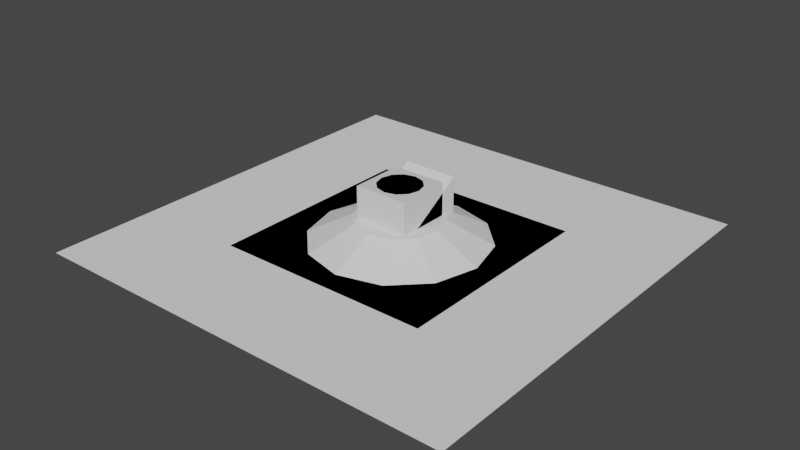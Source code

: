 # Source: VertigoMazeObjects.blend  (saved by Blender 3.2.14; exported with 4.5.12 LTS)
import bpy
from mathutils import Matrix  # noqa: F401  (used for matrix-valued properties, if any)

bpy.ops.wm.read_factory_settings(use_empty=True)
scene = bpy.context.scene
scene.name = 'Scene'

# ---- collections
col_collection = bpy.data.collections.new('Collection'); scene.collection.children.link(col_collection)

# ---- materials (node trees are filled in below, after node groups)
mat_material = bpy.data.materials.new('Material')
mat_material.alpha_threshold = 0.0
mat_material.use_transparent_shadow = False
mat_material.line_color = (0.0, 0.0, 0.0, 1.0)

# ---- material node trees
mat_material.use_nodes = True; mat_material.node_tree.nodes.clear()
_N = mat_material.node_tree.nodes; _L = mat_material.node_tree.links
n0 = _N.new('ShaderNodeOutputMaterial'); n0.name = 'Material Output'; n0.location = (300, 300)
n1 = _N.new('ShaderNodeBsdfPrincipled'); n1.name = 'Principled BSDF'; n1.location = (10, 300)
n1.distribution = 'GGX'
n1.subsurface_method = 'RANDOM_WALK_SKIN'
n1.inputs[2].default_value = 0.4
n1.inputs[3].default_value = 1.45
n1.inputs[27].default_value = (0.0, 0.0, 0.0, 1.0)
n1.inputs[28].default_value = 1.0
_L.new(n1.outputs[0], n0.inputs[0])
n0.is_active_output = True

# ---- world
world_world = bpy.data.worlds.new('World'); scene.world = world_world
world_world.use_nodes = True; world_world.node_tree.nodes.clear()
_N = world_world.node_tree.nodes; _L = world_world.node_tree.links
n0 = _N.new('ShaderNodeOutputWorld'); n0.name = 'World Output'; n0.location = (300, 300)
n1 = _N.new('ShaderNodeBackground'); n1.name = 'Background'; n1.location = (10, 300)
n1.inputs[0].default_value = (0.05088, 0.05088, 0.05088, 1.0)
_L.new(n1.outputs[0], n0.inputs[0])
n0.is_active_output = True
world_world.color = (0.05088, 0.05088, 0.05088)
world_world.use_sun_shadow = False
world_world.sun_shadow_jitter_overblur = 0.0

# ---- meshes
me_cube = bpy.data.meshes.new('Cube')
me_cube.from_pydata([(2.5, 2.5, 5.0), (2.5, 2.5, 0.0), (2.5, -2.5, 5.0), (2.5, -2.5, 0.0), (-2.5, 2.5, 5.0), (-2.5, 2.5, 0.0), (-2.5, -2.5, 5.0), (-2.5, -2.5, 0.0)], [], [(0, 4, 6, 2), (3, 2, 6, 7), (7, 6, 4, 5), (5, 1, 3, 7), (1, 0, 2, 3), (5, 4, 0, 1)])
_uv = me_cube.uv_layers.new(name='UVMap')
_uv.uv.foreach_set('vector', [0.0, 0.0, 1.0, 0.0, 1.0, 1.0, 0.0, 1.0, 0.0, 2.0, 0.0, 1.0, 1.0, 1.0, 1.0, 2.0, 2.0, 1.0, 1.0, 1.0, 1.0, 0.0, 2.0, 0.0, 1.0, -1.0, 0.0, -1.0, 0.0, -2.0, 1.0, -2.0, -1.0, 0.0, 0.0, 0.0, 0.0, 1.0, -1.0, 1.0, 1.0, -1.0, 1.0, 0.0, 0.0, 0.0, 0.0, -1.0])
me_cube.materials.append(mat_material)
me_cube.use_mirror_vertex_groups = False
me_cube.update()
me_plane = bpy.data.meshes.new('Plane')
me_plane.from_pydata([(-10.0, -10.0, 0.0), (10.0, -10.0, 0.0), (-10.0, 10.0, 0.0), (10.0, 10.0, 0.0)], [], [(0, 1, 3, 2)])
_uv = me_plane.uv_layers.new(name='UVMap')
_uv.uv.foreach_set('vector', [4.0, 0.0, 4.0, 4.0, 0.0, 4.0, 0.0, 0.0])
me_plane.update()
me_cylinder = bpy.data.meshes.new('Cylinder')
me_cylinder.from_pydata([(0.0, 2.0, 0.0), (0.0, 2.0, 5.0), (1.0, 1.732, 0.0), (1.0, 1.732, 5.0), (1.732, 1.0, 0.0), (1.732, 1.0, 5.0), (2.0, -8.742e-08, 0.0), (2.0, -8.742e-08, 5.0), (1.732, -1.0, 0.0), (1.732, -1.0, 5.0), (1.0, -1.732, 0.0), (1.0, -1.732, 5.0), (-1.748e-07, -2.0, 0.0), (-1.748e-07, -2.0, 5.0), (-1.0, -1.732, 0.0), (-1.0, -1.732, 5.0), (-1.732, -1.0, 0.0), (-1.732, -1.0, 5.0), (-2.0, 2.385e-08, 0.0), (-2.0, 2.385e-08, 5.0), (-1.732, 1.0, 0.0), (-1.732, 1.0, 5.0), (-1.0, 1.732, 0.0), (-1.0, 1.732, 5.0)], [], [(0, 1, 3, 2), (2, 3, 5, 4), (4, 5, 7, 6), (6, 7, 9, 8), (8, 9, 11, 10), (10, 11, 13, 12), (12, 13, 15, 14), (14, 15, 17, 16), (16, 17, 19, 18), (18, 19, 21, 20), (3, 1, 23, 21, 19, 17, 15, 13, 11, 9, 7, 5), (20, 21, 23, 22), (22, 23, 1, 0), (0, 2, 4, 6, 8, 10, 12, 14, 16, 18, 20, 22)])
_uv = me_cylinder.uv_layers.new(name='UVMap')
_uv.uv.foreach_set('vector', [2.0, -0.005, 2.0, 0.995, 1.833, 0.995, 1.833, -0.005, 1.833, -0.005, 1.833, 0.995, 1.667, 0.995, 1.667, -0.005, 1.667, -0.005, 1.667, 0.995, 1.5, 0.995, 1.5, -0.005, 1.5, -0.005, 1.5, 0.995, 1.333, 0.995, 1.333, -0.005, 1.333, -0.005, 1.333, 0.995, 1.167, 0.995, 1.167, -0.005, 1.167, -0.005, 1.167, 0.995, 1.0, 0.995, 1.0, -0.005, 1.0, -0.005, 1.0, 0.995, 0.8333, 0.995, 0.8333, -0.005, 0.8333, -0.005, 0.8333, 0.995, 0.6667, 0.995, 0.6667, -0.005, 0.6667, -0.005, 0.6667, 0.995, 0.5, 0.995, 0.5, -0.005, 0.5, -0.005, 0.5, 0.995, 0.3333, 0.995, 0.3333, -0.005, 0.74, -0.08931, 0.5, -0.025, 0.26, -0.08931, 0.08431, -0.265, 0.02, -0.505, 0.08431, -0.745, 0.26, -0.9207, 0.5, -0.985, 0.74, -0.9207, 0.9157, -0.745, 0.98, -0.505, 0.9157, -0.265, 0.3333, -0.005, 0.3333, 0.995, 0.1667, 0.995, 0.1667, -0.005, 0.1667, -0.005, 0.1667, 0.995, 5.96e-08, 0.995, 5.96e-08, -0.005, 1.5, -0.025, 1.74, -0.08931, 1.916, -0.265, 1.98, -0.505, 1.916, -0.745, 1.74, -0.9207, 1.5, -0.985, 1.26, -0.9207, 1.084, -0.745, 1.02, -0.505, 1.084, -0.265, 1.26, -0.08931])
me_cylinder.update()
me_cone = bpy.data.meshes.new('Cone')
me_cone.from_pydata([(0.0, 8.0, 0.0), (0.0, 4.0, 2.0), (4.0, 6.928, 0.0), (2.0, 3.464, 2.0), (6.928, 4.0, 0.0), (3.464, 2.0, 2.0), (8.0, -3.497e-07, 0.0), (4.0, -1.748e-07, 2.0), (6.928, -4.0, 0.0), (3.464, -2.0, 2.0), (4.0, -6.928, 0.0), (2.0, -3.464, 2.0), (-6.994e-07, -8.0, 0.0), (-3.497e-07, -4.0, 2.0), (-4.0, -6.928, 0.0), (-2.0, -3.464, 2.0), (-6.928, -4.0, 0.0), (-3.464, -2.0, 2.0), (-8.0, 9.54e-08, 0.0), (-4.0, 4.77e-08, 2.0), (-6.928, 4.0, 0.0), (-3.464, 2.0, 2.0), (-4.0, 6.928, 0.0), (-2.0, 3.464, 2.0)], [], [(0, 1, 3, 2), (2, 3, 5, 4), (4, 5, 7, 6), (6, 7, 9, 8), (8, 9, 11, 10), (10, 11, 13, 12), (12, 13, 15, 14), (14, 15, 17, 16), (16, 17, 19, 18), (18, 19, 21, 20), (3, 1, 23, 21, 19, 17, 15, 13, 11, 9, 7, 5), (20, 21, 23, 22), (22, 23, 1, 0), (0, 2, 4, 6, 8, 10, 12, 14, 16, 18, 20, 22)])
_uv = me_cone.uv_layers.new(name='UVMap')
_uv.uv.foreach_set('vector', [0.701, -0.25, 0.6005, 0.125, 0.3995, 0.125, 0.299, -0.25, 0.299, -0.25, 0.3995, 0.125, 0.2255, 0.2255, -0.04904, -0.04904, -0.04904, -0.04904, 0.2255, 0.2255, 0.125, 0.3995, -0.25, 0.299, -0.25, 0.299, 0.125, 0.3995, 0.125, 0.6005, -0.25, 0.701, -0.25, 0.701, 0.125, 0.6005, 0.2255, 0.7745, -0.04904, 1.049, -0.04904, 1.049, 0.2255, 0.7745, 0.3995, 0.875, 0.299, 1.25, 0.299, 1.25, 0.3995, 0.875, 0.6005, 0.875, 0.701, 1.25, 0.701, 1.25, 0.6005, 0.875, 0.7745, 0.7745, 1.049, 1.049, 1.049, 1.049, 0.7745, 0.7745, 0.875, 0.6005, 1.25, 0.701, 1.25, 0.701, 0.875, 0.6005, 0.875, 0.3995, 1.25, 0.299, 0.3995, 0.125, 0.6005, 0.125, 0.7745, 0.2255, 0.875, 0.3995, 0.875, 0.6005, 0.7745, 0.7745, 0.6005, 0.875, 0.3995, 0.875, 0.2255, 0.7745, 0.125, 0.6005, 0.125, 0.3995, 0.2255, 0.2255, 1.25, 0.299, 0.875, 0.3995, 0.7745, 0.2255, 1.049, -0.04904, 1.049, -0.04904, 0.7745, 0.2255, 0.6005, 0.125, 0.701, -0.25, 0.299, 2.75, -0.04904, 2.549, -0.25, 2.201, -0.25, 1.799, -0.04904, 1.451, 0.299, 1.25, 0.701, 1.25, 1.049, 1.451, 1.25, 1.799, 1.25, 2.201, 1.049, 2.549, 0.701, 2.75])
me_cone.update()
me_cube_001 = bpy.data.meshes.new('Cube.001')
me_cube_001.from_pydata([(-2.5, -2.5, 0.0), (-2.5, -2.5, 1.0), (-2.5, 2.5, 0.0), (-2.5, 2.5, 1.0), (2.5, -2.5, 0.0), (2.5, -2.5, 1.0), (2.5, 2.5, 0.0), (2.5, 2.5, 1.0)], [], [(0, 1, 3, 2), (2, 3, 7, 6), (6, 7, 5, 4), (4, 5, 1, 0), (2, 6, 4, 0), (7, 3, 1, 5)])
_uv = me_cube_001.uv_layers.new(name='UVMap')
_uv.uv.foreach_set('vector', [1.2, 1.0, 1.0, 1.0, 1.0, 1.192e-07, 1.2, 1.192e-07, 1.0, -0.2, 1.0, 1.192e-07, 0.0, 1.192e-07, 0.0, -0.2, -0.2, 1.192e-07, 0.0, 1.192e-07, 0.0, 1.0, -0.2, 1.0, 0.0, 1.2, 0.0, 1.0, 1.0, 1.0, 1.0, 1.2, 1.0, -0.2, 0.0, -0.2, 0.0, -1.2, 1.0, -1.2, 0.0, 1.192e-07, 1.0, 1.192e-07, 1.0, 1.0, 0.0, 1.0])
me_cube_001.update()
me_cube_002 = bpy.data.meshes.new('Cube.002')
me_cube_002.from_pydata([(-2.5, -4.0, 0.0), (-2.5, 4.0, 0.0), (-2.5, 4.0, 5.0), (2.5, -4.0, 0.0), (2.5, 4.0, 0.0), (2.5, 4.0, 5.0)], [], [(0, 2, 1), (1, 2, 5, 4), (4, 5, 3), (1, 4, 3, 0), (5, 2, 0, 3)])
_uv = me_cube_002.uv_layers.new(name='UVMap')
_uv.uv.foreach_set('vector', [3.338e-08, 1.6, 1.656e-07, 3.487, -0.848, 2.957, 6.417e-07, 4.487, 1.656e-07, 3.487, 1.0, 3.487, 1.0, 4.487, 1.848, 2.957, 1.0, 3.487, 1.0, 1.6, 0.0, 0.0, 1.0, 0.0, 1.0, 1.6, 3.338e-08, 1.6, 1.0, 3.487, 1.656e-07, 3.487, 3.338e-08, 1.6, 1.0, 1.6])
me_cube_002.update()
me_cube_003 = bpy.data.meshes.new('Cube.003')
me_cube_003.from_pydata([(-2.5, -0.5, 0.0), (-2.5, -0.5, 1.0), (-2.5, 0.5, 0.0), (-2.5, 0.5, 1.0), (2.5, -0.5, 0.0), (2.5, -0.5, 1.0), (2.5, 0.5, 0.0), (2.5, 0.5, 1.0)], [], [(0, 1, 3, 2), (2, 3, 7, 6), (6, 7, 5, 4), (4, 5, 1, 0), (2, 6, 4, 0), (7, 3, 1, 5)])
_uv = me_cube_003.uv_layers.new(name='UVMap')
_uv.uv.foreach_set('vector', [0.6, -0.2, 0.6, -3.073e-08, 0.4, 5.867e-08, 0.4, -0.2, 0.2, 2.887e-08, 0.4, 5.867e-08, 0.4, 1.0, 0.2, 1.0, 1.0, -6.054e-08, 0.8, -6.054e-08, 0.8, -0.2, 1.0, -0.2, 0.8, 1.0, 0.6, 1.0, 0.6, -3.073e-08, 0.8, -3.073e-08, 0.2, 2.887e-08, 0.2, 1.0, 7.451e-09, 1.0, -2.235e-08, 2.887e-08, 0.4, 1.0, 0.4, 5.867e-08, 0.6, -3.073e-08, 0.6, 1.0])
me_cube_003.update()
me_cube_004 = bpy.data.meshes.new('Cube.004')
me_cube_004.from_pydata([(0.0, -0.5, 0.0), (0.0, -0.5, 5.0), (0.0, 0.5, 0.0), (0.0, 0.5, 5.0), (0.1, -0.5, 0.0), (0.1, -0.5, 5.0), (0.1, 0.5, 0.0), (0.1, 0.5, 5.0)], [], [(0, 1, 3, 2), (2, 3, 7, 6), (6, 7, 5, 4), (4, 5, 1, 0), (2, 6, 4, 0), (7, 3, 1, 5)])
_uv = me_cube_004.uv_layers.new(name='UVMap')
_uv.uv.foreach_set('vector', [1.0, 0.4201, 0.0, 0.4201, 1.788e-07, 0.2201, 1.0, 0.2201, 1.0, 0.2201, 1.788e-07, 0.2201, 8.941e-08, 0.2001, 1.0, 0.2001, 1.0, 0.2001, 8.941e-08, 0.2001, 0.0, 8.346e-05, 1.0, 8.288e-05, 1.0, 8.288e-05, 0.0, 8.346e-05, 0.0, -0.01992, 1.0, -0.01992, 1.02, 0.2001, 1.0, 0.2001, 1.0, 8.288e-05, 1.02, 8.287e-05, 8.941e-08, 0.2001, -0.02, 0.2001, -0.02, 8.348e-05, 0.0, 8.346e-05])
me_cube_004.update()
me_icosphere = bpy.data.meshes.new('Icosphere')
me_icosphere.from_pydata([(0.0, 0.0, -1.0), (0.7236, -0.5257, -0.4472), (-0.2764, -0.8506, -0.4472), (-0.8944, 0.0, -0.4472), (-0.2764, 0.8506, -0.4472), (0.7236, 0.5257, -0.4472), (0.2764, -0.8506, 0.4472), (-0.7236, -0.5257, 0.4472), (-0.7236, 0.5257, 0.4472), (0.2764, 0.8506, 0.4472), (0.8944, 0.0, 0.4472), (0.0, 0.0, 1.0)], [], [(0, 1, 2), (1, 0, 5), (0, 2, 3), (0, 3, 4), (0, 4, 5), (1, 5, 10), (2, 1, 6), (3, 2, 7), (4, 3, 8), (5, 4, 9), (1, 10, 6), (2, 6, 7), (3, 7, 8), (4, 8, 9), (5, 9, 10), (6, 10, 11), (7, 6, 11), (8, 7, 11), (9, 8, 11), (10, 9, 11)])
_uv = me_icosphere.uv_layers.new(name='UVMap')
_uv.uv.foreach_set('vector', [0.1818, 0.0, 0.2727, 0.1575, 0.09091, 0.1575, 0.2727, 0.1575, 0.3636, 0.0, 0.4545, 0.1575, 0.9091, 0.0, 1.0, 0.1575, 0.8182, 0.1575, 0.7273, 0.0, 0.8182, 0.1575, 0.6364, 0.1575, 0.5455, 0.0, 0.6364, 0.1575, 0.4545, 0.1575, 0.2727, 0.1575, 0.4545, 0.1575, 0.3636, 0.3149, 0.09091, 0.1575, 0.2727, 0.1575, 0.1818, 0.3149, 0.8182, 0.1575, 1.0, 0.1575, 0.9091, 0.3149, 0.6364, 0.1575, 0.8182, 0.1575, 0.7273, 0.3149, 0.4545, 0.1575, 0.6364, 0.1575, 0.5455, 0.3149, 0.2727, 0.1575, 0.3636, 0.3149, 0.1818, 0.3149, 0.09091, 0.1575, 0.1818, 0.3149, 0.0, 0.3149, 0.8182, 0.1575, 0.9091, 0.3149, 0.7273, 0.3149, 0.6364, 0.1575, 0.7273, 0.3149, 0.5455, 0.3149, 0.4545, 0.1575, 0.5455, 0.3149, 0.3636, 0.3149, 0.1818, 0.3149, 0.3636, 0.3149, 0.2727, 0.4724, 0.0, 0.3149, 0.1818, 0.3149, 0.09091, 0.4724, 0.7273, 0.3149, 0.9091, 0.3149, 0.8182, 0.4724, 0.5455, 0.3149, 0.7273, 0.3149, 0.6364, 0.4724, 0.3636, 0.3149, 0.5455, 0.3149, 0.4545, 0.4724])
me_icosphere.update()
me_icosphere_001 = bpy.data.meshes.new('Icosphere.001')
me_icosphere_001.from_pydata([(0.0, 0.0, 0.0), (0.7236, -0.5257, 0.5528), (-0.2764, -0.8506, 0.5528), (-0.8944, 0.0, 0.5528), (-0.2764, 0.8506, 0.5528), (0.7236, 0.5257, 0.5528), (0.0, 0.0, 1.0), (-0.1625, -0.5, 0.1493), (0.4253, -0.309, 0.1493), (0.2629, -0.809, 0.4743), (0.8506, 0.0, 0.4743), (0.4253, 0.309, 0.1493), (-0.5257, 0.0, 0.1493), (-0.6882, -0.5, 0.4743), (-0.1625, 0.5, 0.1493), (-0.6882, 0.5, 0.4743), (0.2629, 0.809, 0.4743), (0.9511, -0.309, 1.0), (0.9511, 0.309, 1.0), (0.0, -1.0, 1.0), (0.5878, -0.809, 1.0), (-0.9511, -0.309, 1.0), (-0.5878, -0.809, 1.0), (-0.5878, 0.809, 1.0), (-0.9511, 0.309, 1.0), (0.5878, 0.809, 1.0), (0.0, 1.0, 1.0)], [], [(0, 8, 7), (1, 8, 10), (0, 7, 12), (0, 12, 14), (0, 14, 11), (1, 10, 17), (2, 9, 19), (3, 13, 21), (4, 15, 23), (5, 16, 25), (1, 17, 20), (2, 19, 22), (3, 21, 24), (4, 23, 26), (5, 25, 18), (18, 25, 6), (26, 23, 6), (24, 21, 6), (22, 19, 6), (20, 17, 6), (25, 26, 6), (25, 16, 26), (16, 4, 26), (23, 24, 6), (23, 15, 24), (15, 3, 24), (21, 22, 6), (21, 13, 22), (13, 2, 22), (19, 20, 6), (19, 9, 20), (9, 1, 20), (17, 18, 6), (17, 10, 18), (10, 5, 18), (11, 16, 5), (11, 14, 16), (14, 4, 16), (14, 15, 4), (14, 12, 15), (12, 3, 15), (12, 13, 3), (12, 7, 13), (7, 2, 13), (10, 11, 5), (10, 8, 11), (8, 0, 11), (7, 9, 2), (7, 8, 9), (8, 1, 9)])
_uv = me_icosphere_001.uv_layers.new(name='UVMap')
_uv.uv.foreach_set('vector', [0.7354, 0.3329, 0.7459, 0.1921, 0.8575, 0.2842, 0.7354, 0.06272, 0.7459, 0.1921, 0.6073, 0.1146, 0.7354, 0.3329, 0.8575, 0.2842, 0.7879, 0.4225, 0.7354, 0.3329, 0.7879, 0.4225, 0.6332, 0.4158, 0.7354, 0.3329, 0.6332, 0.4158, 0.6073, 0.2734, 0.7354, 0.06272, 0.6073, 0.1146, 0.6332, 0.0, 0.6239, 0.648, 0.6829, 0.7689, 0.5259, 0.7494, 0.6239, 0.4225, 0.6323, 0.5138, 0.4946, 0.4592, 0.1229, 0.8672, 0.113, 0.7305, 0.2514, 0.8108, 0.8771, 0.4961, 0.887, 0.6329, 0.7486, 0.5525, 0.7354, 0.06272, 0.6332, 0.0, 0.7879, 0.006684, 0.6239, 0.648, 0.5259, 0.7494, 0.4946, 0.5917, 0.1229, 0.5937, 0.2239, 0.5201, 0.2514, 0.6501, 0.1229, 0.8672, 0.2514, 0.8108, 0.2239, 0.9408, 0.8771, 0.4961, 0.7486, 0.5525, 0.7761, 0.4225, 0.4002, 0.4704, 0.2473, 0.5201, 0.2473, 0.26, 0.09447, 0.4704, 0.0, 0.3404, 0.2473, 0.26, 5.96e-08, 0.1797, 0.09446, 0.04966, 0.2473, 0.26, 0.2473, 0.0, 0.4002, 0.04966, 0.2473, 0.26, 0.4946, 0.1797, 0.4946, 0.3404, 0.2473, 0.26, 0.2473, 0.5201, 0.09447, 0.4704, 0.2473, 0.26, 0.7486, 0.5525, 0.887, 0.6329, 0.7486, 0.7132, 0.887, 0.6329, 0.8771, 0.7696, 0.7486, 0.7132, 0.0, 0.3404, 5.96e-08, 0.1797, 0.2473, 0.26, 0.2514, 0.8108, 0.113, 0.7305, 0.2514, 0.6501, 0.113, 0.7305, 0.1229, 0.5937, 0.2514, 0.6501, 0.09446, 0.04966, 0.2473, 0.0, 0.2473, 0.26, 0.4946, 0.4592, 0.6323, 0.5138, 0.4946, 0.5917, 0.6323, 0.5138, 0.6239, 0.648, 0.4946, 0.5917, 0.4002, 0.04966, 0.4946, 0.1797, 0.2473, 0.26, 0.5259, 0.7494, 0.6829, 0.7689, 0.5765, 0.8719, 0.6829, 0.7689, 0.71, 0.8564, 0.5765, 0.8719, 0.4946, 0.3404, 0.4002, 0.4704, 0.2473, 0.26, 0.6332, 0.0, 0.6073, 0.1146, 0.4946, 0.08131, 0.6073, 0.1146, 0.4995, 0.2011, 0.4946, 0.08131, 1.0, 0.5525, 0.887, 0.6329, 0.8771, 0.4961, 1.0, 0.5525, 1.0, 0.7132, 0.887, 0.6329, 1.0, 0.7132, 0.8771, 0.7696, 0.887, 0.6329, 0.0, 0.8108, 0.113, 0.7305, 0.1229, 0.8672, 0.0, 0.8108, 1.192e-06, 0.6501, 0.113, 0.7305, 1.192e-06, 0.6501, 0.1229, 0.5937, 0.113, 0.7305, 1.192e-06, 0.6501, 0.06856, 0.5201, 0.1229, 0.5937, 0.7486, 0.4907, 0.7486, 0.6233, 0.6323, 0.5138, 0.7486, 0.6233, 0.6239, 0.648, 0.6323, 0.5138, 0.6073, 0.1146, 0.6073, 0.2734, 0.4995, 0.2011, 0.6073, 0.1146, 0.7459, 0.1921, 0.6073, 0.2734, 0.7459, 0.1921, 0.7354, 0.3329, 0.6073, 0.2734, 0.7486, 0.6233, 0.6829, 0.7689, 0.6239, 0.648, 0.8575, 0.2842, 0.7459, 0.1921, 0.8575, 0.1254, 0.7459, 0.1921, 0.7354, 0.06272, 0.8575, 0.1254])
me_icosphere_001.update()
me_cylinder_001 = bpy.data.meshes.new('Cylinder.001')
me_cylinder_001.from_pydata([(0.0, 1.0, 1.0), (0.0, 1.0, 1.2), (0.5878, 0.809, 1.0), (0.5878, 0.809, 1.2), (0.9511, 0.309, 1.0), (0.9511, 0.309, 1.2), (0.9511, -0.309, 1.0), (0.9511, -0.309, 1.2), (0.5878, -0.809, 1.0), (0.5878, -0.809, 1.2), (-8.742e-08, -1.0, 1.0), (-8.742e-08, -1.0, 1.2), (-0.5878, -0.809, 1.0), (-0.5878, -0.809, 1.2), (-0.9511, -0.309, 1.0), (-0.9511, -0.309, 1.2), (-0.9511, 0.309, 1.0), (-0.9511, 0.309, 1.2), (-0.5878, 0.809, 1.0), (-0.5878, 0.809, 1.2)], [], [(0, 1, 3, 2), (2, 3, 5, 4), (4, 5, 7, 6), (6, 7, 9, 8), (8, 9, 11, 10), (10, 11, 13, 12), (12, 13, 15, 14), (14, 15, 17, 16), (3, 1, 19, 17, 15, 13, 11, 9, 7, 5), (16, 17, 19, 18), (18, 19, 1, 0)])
_uv = me_cylinder_001.uv_layers.new(name='UVMap')
_uv.uv.foreach_set('vector', [1.0, 0.5, 1.0, 1.0, 0.9, 1.0, 0.9, 0.5, 0.9, 0.5, 0.9, 1.0, 0.8, 1.0, 0.8, 0.5, 0.8, 0.5, 0.8, 1.0, 0.7, 1.0, 0.7, 0.5, 0.7, 0.5, 0.7, 1.0, 0.6, 1.0, 0.6, 0.5, 0.6, 0.5, 0.6, 1.0, 0.5, 1.0, 0.5, 0.5, 0.5, 0.5, 0.5, 1.0, 0.4, 1.0, 0.4, 0.5, 0.4, 0.5, 0.4, 1.0, 0.3, 1.0, 0.3, 0.5, 0.3, 0.5, 0.3, 1.0, 0.2, 1.0, 0.2, 0.5, 0.3911, 0.4442, 0.25, 0.49, 0.1089, 0.4442, 0.02175, 0.3242, 0.02175, 0.1758, 0.1089, 0.05584, 0.25, 0.01, 0.3911, 0.05584, 0.4783, 0.1758, 0.4783, 0.3242, 0.2, 0.5, 0.2, 1.0, 0.1, 1.0, 0.1, 0.5, 0.1, 0.5, 0.1, 1.0, -7.451e-08, 1.0, -7.451e-08, 0.5])
me_cylinder_001.update()
me_plane_001 = bpy.data.meshes.new('Plane.001')
me_plane_001.from_pydata([(-10.0, -10.0, 0.0), (10.0, -10.0, 0.0), (-10.0, 10.0, 0.0), (10.0, 10.0, 0.0)], [], [(0, 1, 3, 2)])
_uv = me_plane_001.uv_layers.new(name='UVMap')
_uv.uv.foreach_set('vector', [8.0, 0.0, 8.0, 8.0, 0.0, 8.0, 0.0, 0.0])
me_plane_001.update()
me_cylinder_002 = bpy.data.meshes.new('Cylinder.002')
me_cylinder_002.from_pydata([(0.0, 0.02, -2.5), (0.0, 0.02, 2.5), (0.02, -8.742e-10, -2.5), (0.02, -8.742e-10, 2.5), (-1.748e-09, -0.02, -2.5), (-1.748e-09, -0.02, 2.5), (-0.02, 2.385e-10, -2.5), (-0.02, 2.385e-10, 2.5)], [], [(0, 1, 3, 2), (2, 3, 5, 4), (3, 1, 7, 5), (4, 5, 7, 6), (6, 7, 1, 0), (0, 2, 4, 6)])
_uv = me_cylinder_002.uv_layers.new(name='UVMap')
_uv.uv.foreach_set('vector', [0.08471, 0.0, 0.08471, 5.0, 0.05643, 5.0, 0.05643, 0.0, 0.02814, 0.0, 0.02814, 5.0, -0.0001399, 5.0, -0.0001395, 0.0, 0.113, 0.05657, 0.113, 0.02828, 0.1413, 0.02828, 0.1413, 0.05657, 0.113, 0.0, 0.113, 5.0, 0.08471, 5.0, 0.08471, 0.0, 0.05643, 0.0, 0.05643, 5.0, 0.02814, 5.0, 0.02815, 0.0, 0.113, 0.02828, 0.113, 0.0, 0.1413, 0.0, 0.1413, 0.02828])
me_cylinder_002.update()
me_climbpipebend = bpy.data.meshes.new('ClimbPipeBend')
me_climbpipebend.from_pydata([(7.701e-08, 1.02, 0.0), (7.55e-08, 1.0, 0.02), (7.399e-08, 0.98, 2.449e-18), (7.55e-08, 1.0, -0.02), (-0.199, 1.0, 0.0), (-0.1951, 0.9808, 0.02), (-0.1912, 0.9612, 2.449e-18), (-0.1951, 0.9808, -0.02), (-0.3903, 0.9424, 0.0), (-0.3827, 0.9239, 0.02), (-0.375, 0.9054, 2.449e-18), (-0.3827, 0.9239, -0.02), (-0.5667, 0.8481, 0.0), (-0.5556, 0.8315, 0.02), (-0.5445, 0.8148, 2.449e-18), (-0.5556, 0.8315, -0.02), (-0.7212, 0.7212, 0.0), (-0.7071, 0.7071, 0.02), (-0.693, 0.693, 2.449e-18), (-0.7071, 0.7071, -0.02), (-0.8481, 0.5667, 0.0), (-0.8315, 0.5556, 0.02), (-0.8148, 0.5445, 2.449e-18), (-0.8315, 0.5556, -0.02), (-0.9424, 0.3903, 0.0), (-0.9239, 0.3827, 0.02), (-0.9054, 0.375, 2.449e-18), (-0.9239, 0.3827, -0.02), (-1.0, 0.199, 0.0), (-0.9808, 0.1951, 0.02), (-0.9612, 0.1912, 2.449e-18), (-0.9808, 0.1951, -0.02), (-1.02, 8.917e-08, 0.0), (-1.0, 8.742e-08, 0.02), (-0.98, 8.567e-08, 2.449e-18), (-1.0, 8.742e-08, -0.02)], [], [(33, 32, 34), (32, 35, 34), (1, 2, 0), (0, 4, 5, 1), (1, 5, 6, 2), (2, 6, 7, 3), (3, 7, 4, 0), (4, 8, 9, 5), (5, 9, 10, 6), (6, 10, 11, 7), (7, 11, 8, 4), (8, 12, 13, 9), (9, 13, 14, 10), (10, 14, 15, 11), (11, 15, 12, 8), (12, 16, 17, 13), (13, 17, 18, 14), (14, 18, 19, 15), (15, 19, 16, 12), (16, 20, 21, 17), (17, 21, 22, 18), (18, 22, 23, 19), (19, 23, 20, 16), (20, 24, 25, 21), (21, 25, 26, 22), (22, 26, 27, 23), (23, 27, 24, 20), (24, 28, 29, 25), (25, 29, 30, 26), (26, 30, 31, 27), (27, 31, 28, 24), (28, 32, 33, 29), (29, 33, 34, 30), (30, 34, 35, 31), (31, 35, 32, 28), (0, 2, 3)])
_uv = me_climbpipebend.uv_layers.new(name='UVMap')
_uv.uv.foreach_set('vector', [0.5536, -0.193, 0.5565, -0.2068, 0.5771, -0.1791, 0.5565, -0.2068, 0.5799, -0.193, 0.5771, -0.1791, 0.5536, 1.193, 0.5771, 1.179, 0.5565, 1.207, 0.07709, 1.207, -0.01503, 1.055, 0.0102, 1.044, 0.1005, 1.193, 0.5536, 1.193, 0.4633, 1.044, 0.4885, 1.034, 0.5771, 1.179, 0.8161, -0.193, 0.7276, -0.04745, 0.7023, -0.05834, 0.7927, -0.2068, 0.3409, -0.193, 0.2506, -0.04448, 0.2254, -0.05537, 0.3175, -0.2068, -0.01503, 1.055, -0.08349, 0.8825, -0.05691, 0.875, 0.0102, 1.044, 0.4633, 1.044, 0.3962, 0.875, 0.4228, 0.8675, 0.4885, 1.034, 0.7276, -0.04745, 0.6618, 0.1186, 0.6352, 0.1111, 0.7023, -0.05834, 0.2506, -0.04448, 0.1835, 0.125, 0.1569, 0.1175, 0.2254, -0.05537, -0.08349, 0.8825, -0.1256, 0.695, -0.09823, 0.6912, -0.05691, 0.875, 0.3962, 0.875, 0.3549, 0.6912, 0.3823, 0.6874, 0.4228, 0.8675, 0.6618, 0.1186, 0.6213, 0.2988, 0.5939, 0.2949, 0.6352, 0.1111, 0.1835, 0.125, 0.1422, 0.3088, 0.1148, 0.305, 0.1569, 0.1175, -0.1256, 0.695, -0.1399, 0.5, -0.1122, 0.5, -0.09823, 0.6912, 0.3549, 0.6912, 0.3409, 0.5, 0.3686, 0.5, 0.3823, 0.6874, 0.6213, 0.2988, 0.6076, 0.4861, 0.5799, 0.4861, 0.5939, 0.2949, 0.1422, 0.3088, 0.1282, 0.5, 0.1005, 0.5, 0.1148, 0.305, -0.1399, 0.5, -0.1256, 0.305, -0.09823, 0.3088, -0.1122, 0.5, 0.3409, 0.5, 0.3549, 0.3088, 0.3823, 0.3126, 0.3686, 0.5, 0.6076, 0.4861, 0.6213, 0.6735, 0.5939, 0.6773, 0.5799, 0.4861, 0.1282, 0.5, 0.1422, 0.6912, 0.1148, 0.695, 0.1005, 0.5, -0.1256, 0.305, -0.08349, 0.1175, -0.05691, 0.125, -0.09823, 0.3088, 0.3549, 0.3088, 0.3962, 0.125, 0.4228, 0.1325, 0.3823, 0.3126, 0.6213, 0.6735, 0.6618, 0.8537, 0.6352, 0.8612, 0.5939, 0.6773, 0.1422, 0.6912, 0.1835, 0.875, 0.1569, 0.8825, 0.1148, 0.695, -0.08349, 0.1175, -0.01503, -0.05537, 0.0102, -0.04448, -0.05691, 0.125, 0.3962, 0.125, 0.4633, -0.04448, 0.4885, -0.03359, 0.4228, 0.1325, 0.6618, 0.8537, 0.7276, 1.02, 0.7023, 1.031, 0.6352, 0.8612, 0.1835, 0.875, 0.2506, 1.044, 0.2254, 1.055, 0.1569, 0.8825, -0.01503, -0.05537, 0.07709, -0.2068, 0.1005, -0.193, 0.0102, -0.04448, 0.4633, -0.04448, 0.5536, -0.193, 0.5771, -0.1791, 0.4885, -0.03359, 0.7276, 1.02, 0.8161, 1.165, 0.7927, 1.179, 0.7023, 1.031, 0.2506, 1.044, 0.3409, 1.193, 0.3175, 1.207, 0.2254, 1.055, 0.5565, 1.207, 0.5771, 1.179, 0.5799, 1.193])
me_climbpipebend.update()
me_cylinder_003 = bpy.data.meshes.new('Cylinder.003')
me_cylinder_003.from_pydata([(0.0, 0.02, -0.5), (0.0, 0.02, 0.5), (0.02, -8.742e-10, -0.5), (0.02, -8.742e-10, 0.5), (-1.748e-09, -0.02, -0.5), (-1.748e-09, -0.02, 0.5), (-0.02, 2.385e-10, -0.5), (-0.02, 2.385e-10, 0.5)], [], [(0, 1, 3, 2), (2, 3, 5, 4), (3, 1, 7, 5), (4, 5, 7, 6), (6, 7, 1, 0), (0, 2, 4, 6)])
_uv = me_cylinder_003.uv_layers.new(name='UVMap')
_uv.uv.foreach_set('vector', [0.05657, 0.0, 0.05657, 1.0, 0.02828, 1.0, 0.02828, 0.0, 0.08485, 0.0, 0.08485, 1.0, 0.05657, 1.0, 0.05657, 0.0, 0.1131, 0.05657, 0.1131, 0.02828, 0.1414, 0.02828, 0.1414, 0.05657, 0.1131, 0.0, 0.1131, 1.0, 0.08485, 1.0, 0.08485, 0.0, 0.02828, 0.0, 0.02828, 1.0, 0.0, 1.0, 8.754e-08, 0.0, 0.1131, 0.02828, 0.1131, 0.0, 0.1414, 9.313e-10, 0.1414, 0.02828])
me_cylinder_003.update()

# ---- objects
ob_block = bpy.data.objects.new('Block', me_cube)
ob_plane20 = bpy.data.objects.new('Plane20', me_plane)
ob_column = bpy.data.objects.new('Column', me_cylinder)
ob_floorrise = bpy.data.objects.new('FloorRise', me_cone)
ob_platform = bpy.data.objects.new('Platform', me_cube_001)
ob_ramp = bpy.data.objects.new('Ramp', me_cube_002)
ob_walkway = bpy.data.objects.new('Walkway', me_cube_003)
ob_climbingpad = bpy.data.objects.new('ClimbingPad', me_cube_004)
ob_grappletarget = bpy.data.objects.new('GrappleTarget', me_icosphere)
ob_jumpbase = bpy.data.objects.new('JumpBase', me_icosphere_001)
ob_jumpglow = bpy.data.objects.new('JumpGlow', me_cylinder_001)
ob_plane40 = bpy.data.objects.new('Plane40', me_plane_001)
ob_climbpipe = bpy.data.objects.new('ClimbPipe', me_cylinder_002)
ob_climbpipebend = bpy.data.objects.new('ClimbPipeBend', me_climbpipebend)
ob_monkeybar = bpy.data.objects.new('MonkeyBar', me_cylinder_003)

# ---- transforms, parenting, visibility, modifiers, constraints
ob_block.location = (0.0, 0.0, 0.0)
ob_block.lock_rotations_4d = False
ob_block.empty_display_type = 'ARROWS'
ob_block.lineart.crease_threshold = 0.0
ob_plane20.location = (0.0, 0.0, 0.0)
ob_column.location = (0.0, 0.0, 0.0)
ob_floorrise.location = (0.0, 0.0, 0.0)
ob_platform.location = (0.0, 0.0, 0.0)
ob_ramp.location = (0.0, 0.0, 0.0)
ob_walkway.location = (0.0, 0.0, 0.0)
ob_climbingpad.location = (0.0, 0.0, 0.0)
ob_grappletarget.location = (0.0, 0.0, 0.0)
ob_jumpbase.location = (0.0, 0.0, 0.0)
ob_jumpglow.location = (0.0, 0.0, 0.0)
ob_plane40.location = (0.0, 0.0, 0.0)
ob_plane40.scale = (2.0, 2.0, 2.0)
ob_climbpipe.location = (0.0, 0.0, 0.0)
ob_climbpipebend.location = (0.0, 0.0, 0.0)
ob_monkeybar.location = (0.0, 0.0, 0.0)
ob_monkeybar.rotation_euler = (1.571, 0.0, 0.0)

# ---- collection membership
col_collection.objects.link(ob_block)
col_collection.objects.link(ob_plane20)
col_collection.objects.link(ob_column)
col_collection.objects.link(ob_floorrise)
col_collection.objects.link(ob_platform)
col_collection.objects.link(ob_ramp)
col_collection.objects.link(ob_walkway)
col_collection.objects.link(ob_climbingpad)
col_collection.objects.link(ob_grappletarget)
col_collection.objects.link(ob_jumpbase)
col_collection.objects.link(ob_jumpglow)
col_collection.objects.link(ob_plane40)
col_collection.objects.link(ob_climbpipe)
col_collection.objects.link(ob_climbpipebend)
col_collection.objects.link(ob_monkeybar)

# ---- scene / render settings (as saved in the file)
scene.frame_start = 1; scene.frame_end = 250; scene.frame_set(1)
scene.render.engine = 'BLENDER_EEVEE_NEXT'
scene.cycles.sampling_pattern = 'TABULATED_SOBOL'
scene.cycles.use_light_tree = False
scene.view_settings.view_transform = 'Filmic'
bpy.context.view_layer.update()

# ---- added for rendering (the .blend has no active camera and no usable light): camera, sun
cam_auto = bpy.data.cameras.new('AutoCamera')
cam_auto.lens = 50.0
cam_auto.sensor_width = 36.0
cam_auto.clip_end = 1000.0
ob_auto_camera = bpy.data.objects.new('AutoCamera', cam_auto)
scene.collection.objects.link(ob_auto_camera)
ob_auto_camera.location = (52.7966, -63.3559, 43.4873)
ob_auto_camera.rotation_euler = (1.09748, -7.21219e-08, 0.694738)
scene.camera = ob_auto_camera
light_auto_sun = bpy.data.lights.new('AutoSun', 'SUN')
light_auto_sun.energy = 3.0
light_auto_sun.angle = 0.0523599
ob_auto_sun = bpy.data.objects.new('AutoSun', light_auto_sun)
scene.collection.objects.link(ob_auto_sun)
ob_auto_sun.rotation_euler = (0.872665, 0.174533, 0.523599)
bpy.context.view_layer.update()
